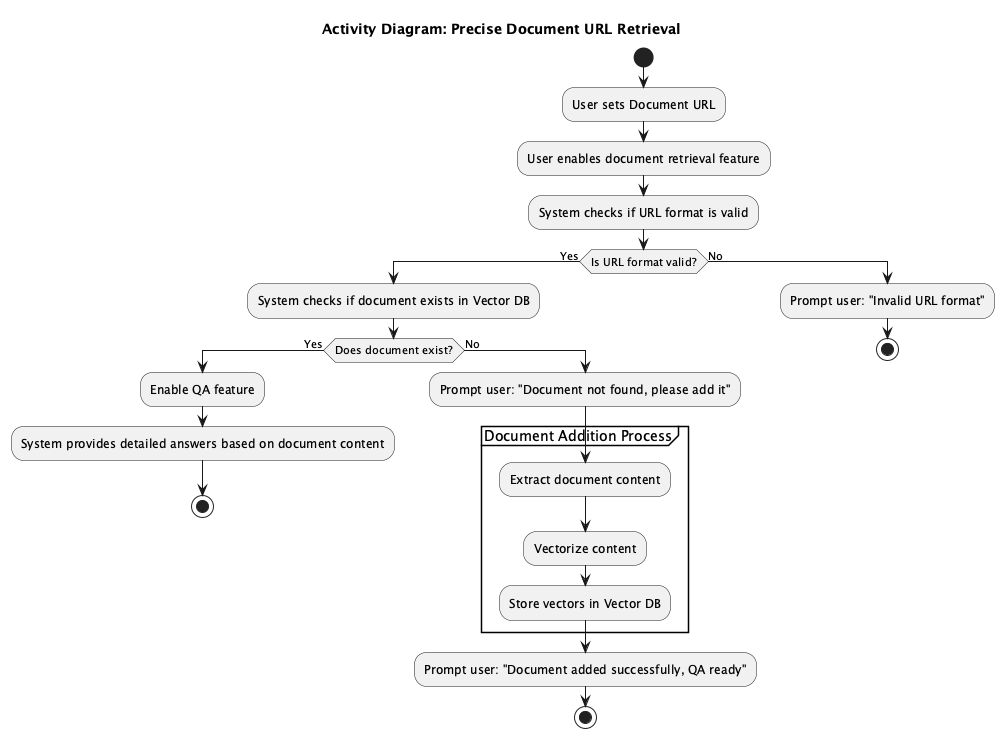

The diagram above was rendered by PlantUML. Its source (embedded in the PNG):
@startuml
title Activity Diagram: Precise Document URL Retrieval

start
:User sets Document URL;
:User enables document retrieval feature;
:System checks if URL format is valid;
if (Is URL format valid?) then (Yes)
  :System checks if document exists in Vector DB;
  if (Does document exist?) then (Yes)
    :Enable QA feature;
    :System provides detailed answers based on document content;
    stop
  else (No)
    :Prompt user: "Document not found, please add it";
    partition Document Addition Process {
      :Extract document content;
      :Vectorize content;
      :Store vectors in Vector DB;
    }
    :Prompt user: "Document added successfully, QA ready";
    stop
  endif
else (No)
  :Prompt user: "Invalid URL format";
  stop
endif

@enduml